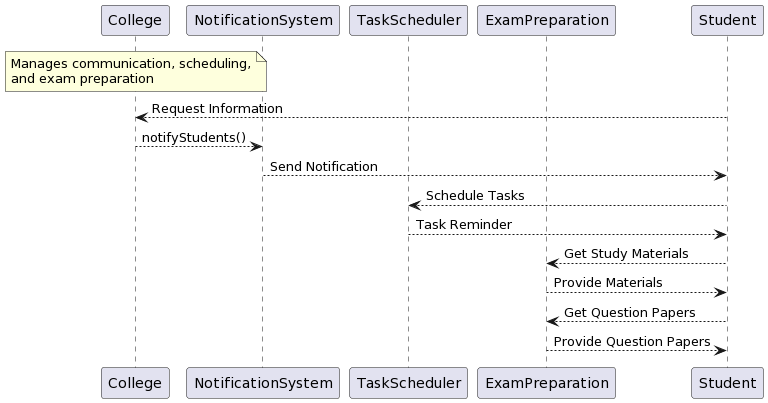

The diagram above was rendered by PlantUML. Its source (embedded in the PNG):
@startuml
participant College
participant NotificationSystem
participant TaskScheduler
participant ExamPreparation
participant Student

note over College: Manages communication, scheduling,\nand exam preparation

Student --> College: Request Information
College --> NotificationSystem: notifyStudents()
NotificationSystem --> Student: Send Notification
Student --> TaskScheduler: Schedule Tasks
TaskScheduler --> Student: Task Reminder
Student --> ExamPreparation: Get Study Materials
ExamPreparation --> Student: Provide Materials
Student --> ExamPreparation: Get Question Papers
ExamPreparation --> Student: Provide Question Papers
@enduml